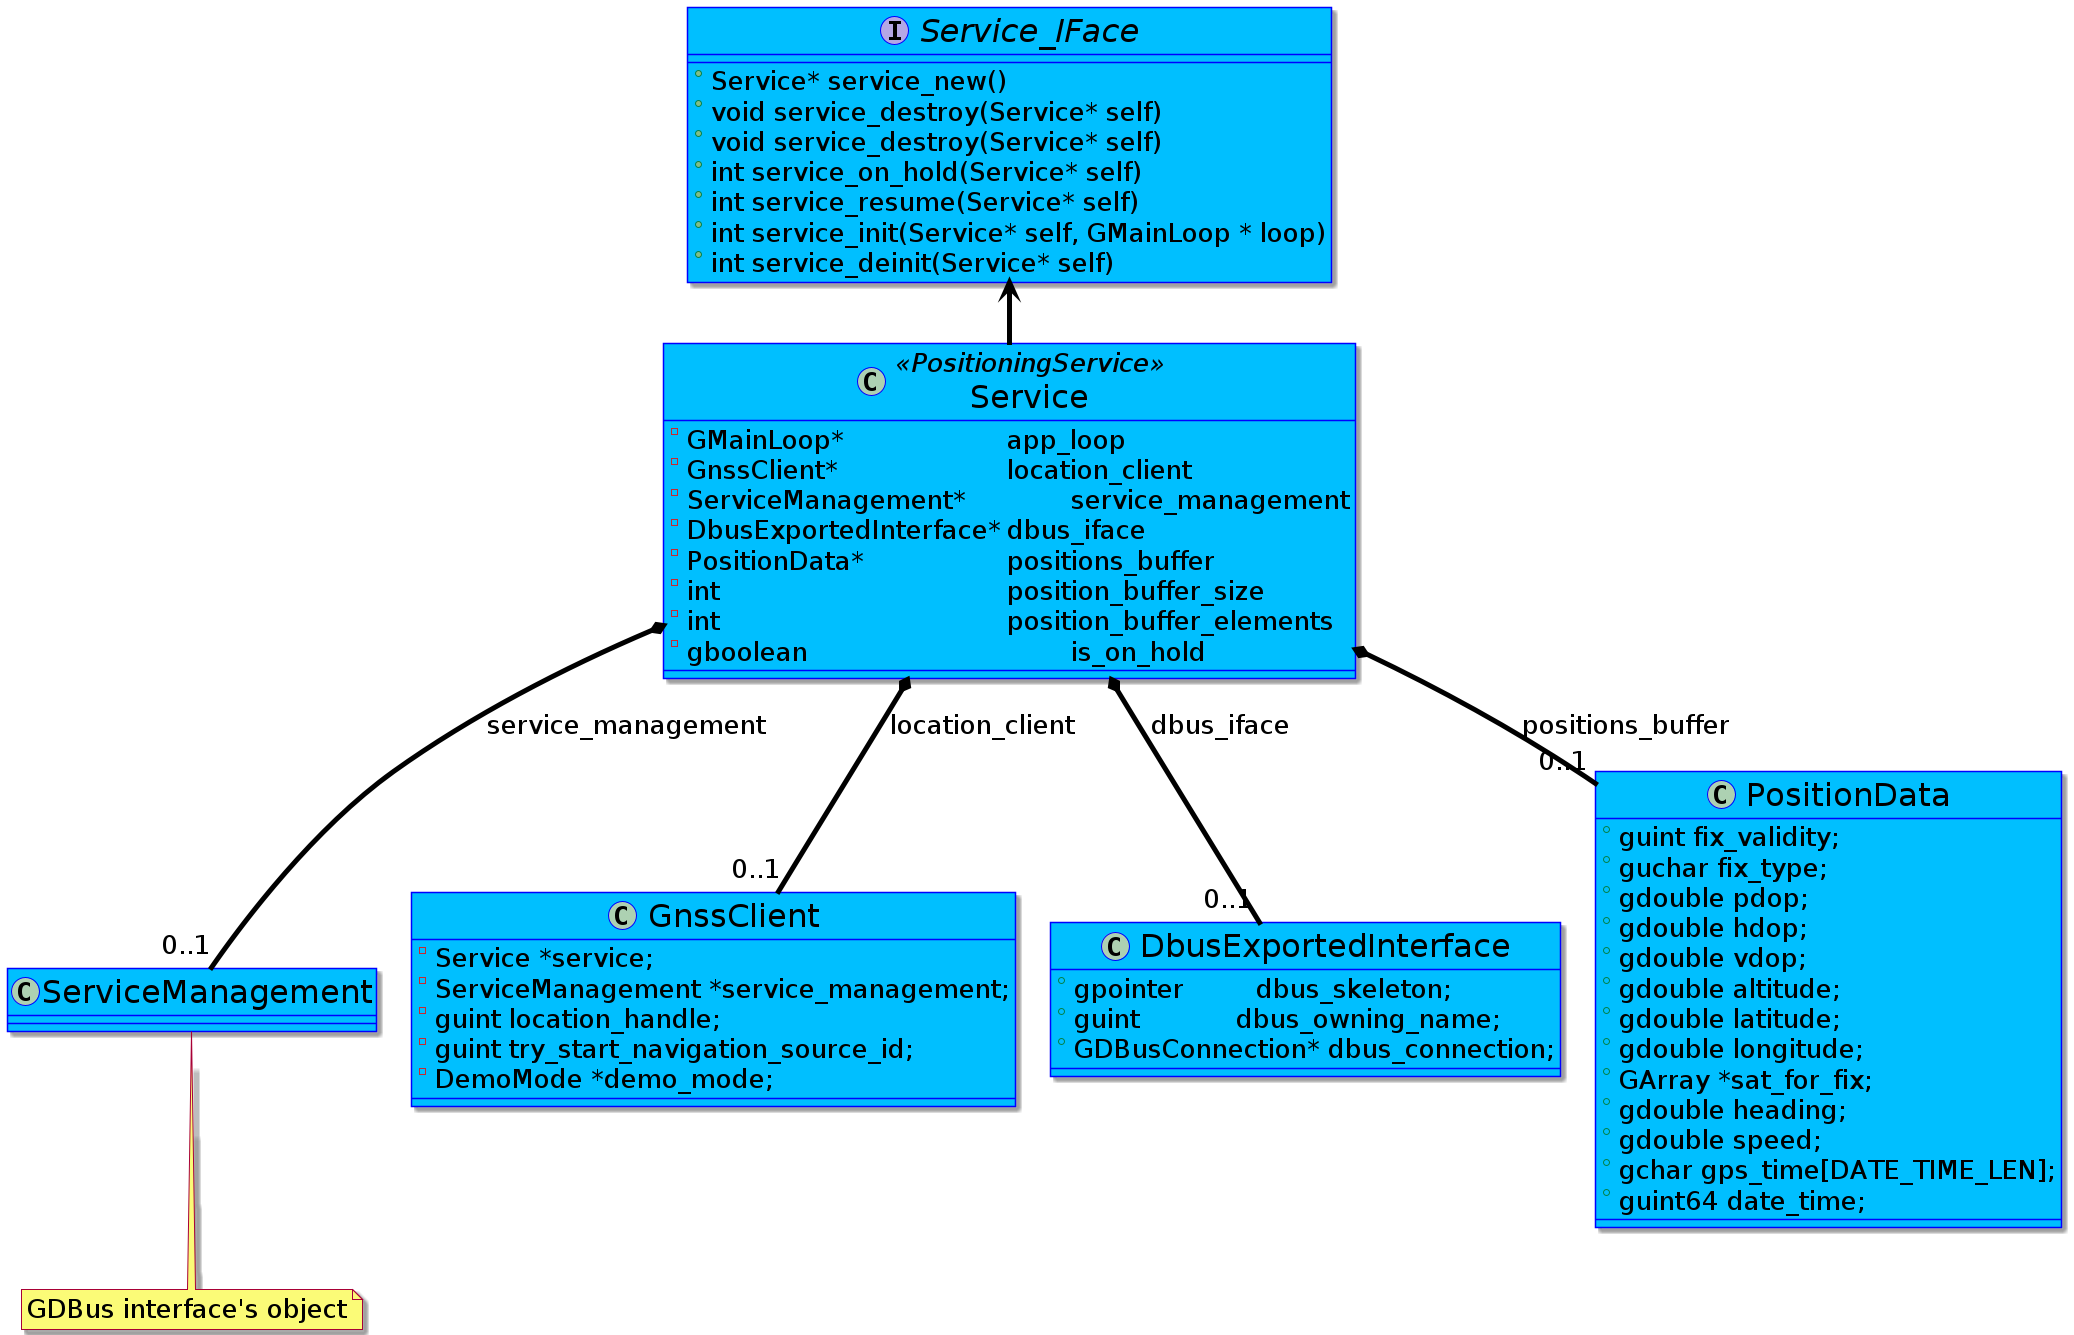

The diagram above was rendered by PlantUML. Its source (embedded in the PNG):
@startuml 
skinparam classFontSize 				32
skinparam classAttributeFontSize 		26
skinparam classBackgroundColor  		DeepSkyBlue
skinparam classBorderColor				blue
skinparam captionFontSize		 		26
skinparam captionBackgroundColor		green
skinparam defaultFontSize				26
skinparam arrowThickness				5
skinparam arrowColor					black
skinparam stateBackgroundColor			DeepSkyBlue
skinparam participantBackgroundColor	DeepSkyBlue
skinparam LifeLineBorderColor			black
skinparam LifeLineBackgroundColor		black
skinparam collectionsBackgroundColor	green


class 	ServiceManagement 
note bottom: GDBus interface's object

class	GnssClient
class 	DbusExportedInterface

'Service_IFace 
interface Service_IFace{
	
	+Service* service_new()
	+void service_destroy(Service* self)
	+void service_destroy(Service* self)
	+int service_on_hold(Service* self)
	+int service_resume(Service* self)
	+int service_init(Service* self, GMainLoop * loop)
	+int service_deinit(Service* self)
	
}

class DbusExportedInterface{

	+gpointer         dbus_skeleton;
	+guint            dbus_owning_name;
	+GDBusConnection* dbus_connection;

}

class Service<<PositioningService>>{

  	-GMainLoop* 			app_loop
    -GnssClient* 			location_client
    -ServiceManagement*		service_management
    -DbusExportedInterface*	dbus_iface
    -PositionData* 			positions_buffer
    -int 					position_buffer_size
    -int 					position_buffer_elements
    -gboolean 				is_on_hold
    
    'Methods


}

class GnssClient{

	-Service *service;
    -ServiceManagement *service_management;
    -guint location_handle;
    -guint try_start_navigation_source_id;
    -DemoMode *demo_mode;


}

class PositionData{
	
	+guint fix_validity;
    +guchar fix_type;
    +gdouble pdop;
    +gdouble hdop;
    +gdouble vdop;
    +gdouble altitude;
    +gdouble latitude;
    +gdouble longitude;
    +GArray *sat_for_fix;
    +gdouble heading;
    +gdouble speed;
    +gchar gps_time[DATE_TIME_LEN];
    +guint64 date_time;

}

'Relationships 

Service_IFace <-- Service
Service *-- "0..1" GnssClient: location_client
Service *-- "0..1" ServiceManagement: service_management
Service *-- "0..1" DbusExportedInterface: dbus_iface
Service *-- "0..1" PositionData: positions_buffer


@enduml